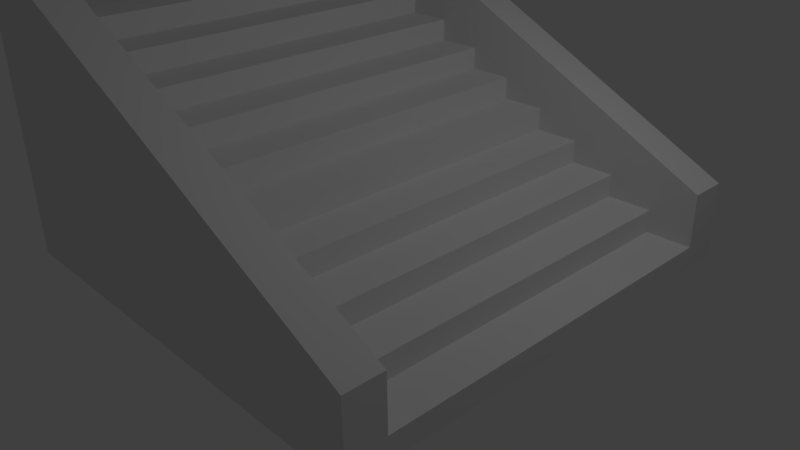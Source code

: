 # Source: stairBlock.blend  (saved by Blender 2.67.0; exported with 4.5.12 LTS)
import bpy
from mathutils import Matrix  # noqa: F401  (used for matrix-valued properties, if any)

bpy.ops.wm.read_factory_settings(use_empty=True)
scene = bpy.context.scene
scene.name = 'Scene'

# ---- collections
col_collection_1 = bpy.data.collections.new('Collection 1'); scene.collection.children.link(col_collection_1)

# ---- world
world_world = bpy.data.worlds.new('World'); scene.world = world_world
world_world.color = (0.05088, 0.05088, 0.05088)
world_world.use_sun_shadow = False
world_world.sun_shadow_jitter_overblur = 0.0
world_world.cycles.sampling_method = 'MANUAL'
world_world.cycles.sample_map_resolution = 256

# ---- cameras
cam_camera = bpy.data.cameras.new('Camera')
cam_camera.clip_end = 100.0
cam_camera.lens = 35.0
cam_camera.sensor_width = 32.0
cam_camera.sensor_height = 18.0
cam_camera.ortho_scale = 7.314
cam_camera.dof.focus_distance = 0.0
cam_camera.dof.aperture_fstop = 128.0

# ---- lights
light_lamp = bpy.data.lights.new('Lamp', 'POINT')
light_lamp.transmission_factor = 0.0
light_lamp.cutoff_distance = 30.0
light_lamp.energy = 100.0
light_lamp.shadow_buffer_clip_start = 1.001
light_lamp.shadow_soft_size = 0.1
light_lamp.shadow_maximum_resolution = 0.006
light_lamp.use_absolute_resolution = True
light_lamp.cycles.use_multiple_importance_sampling = False

# ---- meshes
me_cube = bpy.data.meshes.new('Cube')
me_cube.from_pydata([(0.0, -2.5, 0.0), (0.0, 2.5, 0.0), (0.6, 2.5, 0.0), (0.6, -2.5, 0.0), (0.0, -2.5, 0.3), (0.0, 2.5, 0.3), (0.6, 2.5, 0.3), (0.6, -2.5, 0.3), (-0.6, -2.5, 0.0), (-0.6, 2.5, 0.0), (-0.6, -2.5, 0.3), (-0.6, 2.5, 0.3), (-1.2, -2.5, 0.0), (-1.2, 2.5, 0.0), (-1.2, -2.5, 0.3), (-1.2, 2.5, 0.3), (-1.8, -2.5, 0.0), (-1.8, 2.5, 0.0), (-1.8, -2.5, 0.3), (-1.8, 2.5, 0.3), (-2.4, -2.5, 0.0), (-2.4, 2.5, 0.0), (-2.4, -2.5, 0.3), (-2.4, 2.5, 0.3), (-3.0, -2.5, 0.0), (-3.0, 2.5, 0.0), (-3.0, -2.5, 0.3), (-3.0, 2.5, 0.3), (-3.6, -2.5, 0.0), (-3.6, 2.5, 0.0), (-3.6, -2.5, 0.3), (-3.6, 2.5, 0.3), (-4.2, -2.5, 0.0), (-4.2, 2.5, 0.0), (-4.2, -2.5, 0.3), (-4.2, 2.5, 0.3), (-4.8, -2.5, 0.0), (-4.8, 2.5, 0.0), (-4.8, -2.5, 0.3), (-4.8, 2.5, 0.3), (-5.4, -2.5, 0.0), (-5.4, 2.5, 0.0), (-5.4, -2.5, 0.3), (-5.4, 2.5, 0.3), (0.0, -2.5, 0.6), (0.0, 2.5, 0.6), (-0.6, -2.5, 0.6), (-0.6, 2.5, 0.6), (-1.2, -2.5, 0.6), (-1.2, 2.5, 0.6), (-1.8, -2.5, 0.6), (-1.8, 2.5, 0.6), (-2.4, -2.5, 0.6), (-2.4, 2.5, 0.6), (-3.0, -2.5, 0.6), (-3.0, 2.5, 0.6), (-3.6, -2.5, 0.6), (-3.6, 2.5, 0.6), (-4.2, -2.5, 0.6), (-4.2, 2.5, 0.6), (-4.8, -2.5, 0.6), (-4.8, 2.5, 0.6), (-5.4, -2.5, 0.6), (-5.4, 2.5, 0.6), (-0.6, -2.5, 0.9), (-0.6, 2.5, 0.9), (-1.2, -2.5, 0.9), (-1.2, 2.5, 0.9), (-1.8, -2.5, 0.9), (-1.8, 2.5, 0.9), (-2.4, -2.5, 0.9), (-2.4, 2.5, 0.9), (-3.0, -2.5, 0.9), (-3.0, 2.5, 0.9), (-3.6, -2.5, 0.9), (-3.6, 2.5, 0.9), (-4.2, -2.5, 0.9), (-4.2, 2.5, 0.9), (-4.8, -2.5, 0.9), (-4.8, 2.5, 0.9), (-5.4, -2.5, 0.9), (-5.4, 2.5, 0.9), (-1.2, -2.5, 1.2), (-1.2, 2.5, 1.2), (-1.8, -2.5, 1.2), (-1.8, 2.5, 1.2), (-2.4, -2.5, 1.2), (-2.4, 2.5, 1.2), (-3.0, -2.5, 1.2), (-3.0, 2.5, 1.2), (-3.6, -2.5, 1.2), (-3.6, 2.5, 1.2), (-4.2, -2.5, 1.2), (-4.2, 2.5, 1.2), (-4.8, -2.5, 1.2), (-4.8, 2.5, 1.2), (-5.4, -2.5, 1.2), (-5.4, 2.5, 1.2), (-1.8, -2.5, 1.5), (-1.8, 2.5, 1.5), (-2.4, -2.5, 1.5), (-2.4, 2.5, 1.5), (-3.0, -2.5, 1.5), (-3.0, 2.5, 1.5), (-3.6, -2.5, 1.5), (-3.6, 2.5, 1.5), (-4.2, -2.5, 1.5), (-4.2, 2.5, 1.5), (-4.8, -2.5, 1.5), (-4.8, 2.5, 1.5), (-5.4, -2.5, 1.5), (-5.4, 2.5, 1.5), (-2.4, -2.5, 1.8), (-2.4, 2.5, 1.8), (-3.0, -2.5, 1.8), (-3.0, 2.5, 1.8), (-3.6, -2.5, 1.8), (-3.6, 2.5, 1.8), (-4.2, -2.5, 1.8), (-4.2, 2.5, 1.8), (-4.8, -2.5, 1.8), (-4.8, 2.5, 1.8), (-5.4, -2.5, 1.8), (-5.4, 2.5, 1.8), (-3.0, -2.5, 2.1), (-3.0, 2.5, 2.1), (-3.6, -2.5, 2.1), (-3.6, 2.5, 2.1), (-4.2, -2.5, 2.1), (-4.2, 2.5, 2.1), (-4.8, -2.5, 2.1), (-4.8, 2.5, 2.1), (-5.4, -2.5, 2.1), (-5.4, 2.5, 2.1), (-3.6, -2.5, 2.4), (-3.6, 2.5, 2.4), (-4.2, -2.5, 2.4), (-4.2, 2.5, 2.4), (-4.8, -2.5, 2.4), (-4.8, 2.5, 2.4), (-5.4, -2.5, 2.4), (-5.4, 2.5, 2.4), (-4.2, -2.5, 2.7), (-4.2, 2.5, 2.7), (-4.8, -2.5, 2.7), (-4.8, 2.5, 2.7), (-5.4, -2.5, 2.7), (-5.4, 2.5, 2.7), (-4.8, -2.5, 3.0), (-4.8, 2.5, 3.0), (-5.4, -2.5, 3.0), (-5.4, 2.5, 3.0)], [], [(19, 23, 53, 51), (5, 6, 2, 1), (6, 7, 3, 2), (7, 4, 0, 3), (0, 1, 2, 3), (7, 6, 5, 4), (8, 10, 14, 12), (5, 1, 9, 11), (1, 0, 8, 9), (0, 4, 10, 8), (13, 12, 16, 17), (10, 4, 44, 46), (11, 9, 13, 15), (9, 8, 12, 13), (17, 16, 20, 21), (12, 14, 18, 16), (22, 18, 50, 52), (15, 13, 17, 19), (23, 21, 25, 27), (16, 18, 22, 20), (5, 11, 47, 45), (19, 17, 21, 23), (39, 43, 63, 61), (21, 20, 24, 25), (20, 22, 26, 24), (30, 26, 54, 56), (28, 30, 34, 32), (27, 25, 29, 31), (25, 24, 28, 29), (24, 26, 30, 28), (32, 34, 38, 36), (11, 15, 49, 47), (31, 29, 33, 35), (29, 28, 32, 33), (37, 36, 40, 41), (4, 5, 45, 44), (35, 33, 37, 39), (33, 32, 36, 37), (42, 43, 41, 40), (36, 38, 42, 40), (38, 34, 58, 60), (39, 37, 41, 43), (44, 45, 47, 46), (48, 46, 64, 66), (52, 50, 68, 70), (55, 57, 75, 73), (60, 58, 76, 78), (49, 51, 69, 67), (54, 52, 70, 72), (57, 59, 77, 75), (61, 63, 81, 79), (35, 39, 61, 59), (34, 30, 56, 58), (23, 27, 55, 53), (18, 14, 48, 50), (14, 10, 46, 48), (43, 42, 62, 63), (15, 19, 51, 49), (31, 35, 59, 57), (27, 31, 57, 55), (26, 22, 52, 54), (42, 38, 60, 62), (64, 65, 67, 66), (73, 75, 91, 89), (78, 76, 92, 94), (66, 67, 83, 82), (67, 69, 85, 83), (72, 70, 86, 88), (75, 77, 93, 91), (79, 81, 97, 95), (59, 61, 79, 77), (56, 54, 72, 74), (51, 53, 71, 69), (47, 49, 67, 65), (63, 62, 80, 81), (46, 47, 65, 64), (62, 60, 78, 80), (58, 56, 74, 76), (53, 55, 73, 71), (50, 48, 66, 68), (82, 83, 85, 84), (95, 97, 111, 109), (87, 89, 103, 101), (92, 90, 104, 106), (96, 94, 108, 110), (84, 85, 99, 98), (97, 96, 110, 111), (70, 68, 84, 86), (77, 79, 95, 93), (74, 72, 88, 90), (69, 71, 87, 85), (81, 80, 96, 97), (80, 78, 94, 96), (76, 74, 90, 92), (71, 73, 89, 87), (68, 66, 82, 84), (98, 99, 101, 100), (108, 106, 118, 120), (100, 101, 113, 112), (102, 100, 112, 114), (105, 107, 119, 117), (109, 111, 123, 121), (91, 93, 107, 105), (88, 86, 100, 102), (94, 92, 106, 108), (89, 91, 105, 103), (86, 84, 98, 100), (93, 95, 109, 107), (90, 88, 102, 104), (85, 87, 101, 99), (115, 117, 127, 125), (112, 113, 115, 114), (120, 118, 128, 130), (117, 119, 129, 127), (121, 123, 133, 131), (103, 105, 117, 115), (107, 109, 121, 119), (104, 102, 114, 116), (111, 110, 122, 123), (110, 108, 120, 122), (106, 104, 116, 118), (101, 103, 115, 113), (124, 125, 127, 126), (129, 131, 139, 137), (127, 129, 137, 135), (133, 132, 140, 141), (119, 121, 131, 129), (116, 114, 124, 126), (123, 122, 132, 133), (114, 115, 125, 124), (122, 120, 130, 132), (118, 116, 126, 128), (134, 135, 137, 136), (137, 139, 145, 143), (141, 140, 146, 147), (131, 133, 141, 139), (128, 126, 134, 136), (130, 128, 136, 138), (126, 127, 135, 134), (132, 130, 138, 140), (142, 143, 145, 144), (145, 147, 151, 149), (139, 141, 147, 145), (138, 136, 142, 144), (140, 138, 144, 146), (136, 137, 143, 142), (148, 149, 151, 150), (147, 146, 150, 151), (144, 145, 149, 148), (146, 144, 148, 150)])
me_cube.use_remesh_preserve_volume = False
me_cube.use_remesh_preserve_attributes = False
me_cube.use_mirror_vertex_groups = False
me_cube.update()
me_cube_005 = bpy.data.meshes.new('Cube.005')
me_cube_005.from_pydata([(-3.0, -0.5, 0.0), (-3.0, 0.0, 0.0), (3.0, 0.0, 0.0), (3.0, -0.5, 0.0), (-3.0, -0.5, 4.0), (-3.0, 0.0, 4.0), (3.0, 0.0, 1.0), (3.0, -0.5, 1.0)], [], [(4, 5, 1, 0), (5, 6, 2, 1), (6, 7, 3, 2), (7, 4, 0, 3), (0, 1, 2, 3), (7, 6, 5, 4)])
me_cube_005.use_remesh_preserve_volume = False
me_cube_005.use_remesh_preserve_attributes = False
me_cube_005.use_mirror_vertex_groups = False
me_cube_005.update()
me_cube_004 = bpy.data.meshes.new('Cube.004')
me_cube_004.from_pydata([(-3.0, 0.0, 0.0), (-3.0, 0.5, 0.0), (3.0, 0.5, 0.0), (3.0, 0.0, 0.0), (-3.0, 0.0, 4.0), (-3.0, 0.5, 4.0), (3.0, 0.5, 1.0), (3.0, 0.0, 1.0)], [], [(4, 5, 1, 0), (5, 6, 2, 1), (6, 7, 3, 2), (7, 4, 0, 3), (0, 1, 2, 3), (7, 6, 5, 4)])
me_cube_004.use_remesh_preserve_volume = False
me_cube_004.use_remesh_preserve_attributes = False
me_cube_004.use_mirror_vertex_groups = False
me_cube_004.update()

# ---- objects
ob_cube = bpy.data.objects.new('Cube', me_cube)
ob_cube_004 = bpy.data.objects.new('Cube.004', me_cube_005)
ob_cube_000 = bpy.data.objects.new('Cube.000', me_cube_004)
ob_lamp = bpy.data.objects.new('Lamp', light_lamp)
ob_camera = bpy.data.objects.new('Camera', cam_camera)

# ---- transforms, parenting, visibility, modifiers, constraints
ob_cube.location = (2.4, 0.0, 0.0)
ob_cube.lineart.crease_threshold = 0.0
ob_cube_004.location = (0.0, -2.5, 0.0)
ob_cube_004.lineart.crease_threshold = 0.0
ob_cube_000.location = (0.0, 2.5, 0.0)
ob_cube_000.lineart.crease_threshold = 0.0
ob_lamp.location = (4.076, 1.005, 5.904)
ob_lamp.rotation_euler = (0.6503, 0.05522, 1.866)
ob_lamp.lock_rotations_4d = False
ob_lamp.empty_display_type = 'ARROWS'
ob_lamp.color = (0.0, 0.0, 0.0, 0.0)
ob_lamp.lineart.crease_threshold = 0.0
ob_camera.location = (7.481, -6.508, 5.344)
ob_camera.rotation_euler = (1.109, 0.01082, 0.8149)
ob_camera.lock_rotations_4d = False
ob_camera.empty_display_type = 'ARROWS'
ob_camera.color = (0.0, 0.0, 0.0, 0.0)
ob_camera.display_type = 'WIRE'
ob_camera.lineart.crease_threshold = 0.0

# ---- collection membership
col_collection_1.objects.link(ob_cube)
col_collection_1.objects.link(ob_cube_004)
col_collection_1.objects.link(ob_cube_000)
col_collection_1.objects.link(ob_lamp)
col_collection_1.objects.link(ob_camera)

# ---- scene / render settings (as saved in the file)
scene.camera = ob_camera
scene.frame_start = 1; scene.frame_end = 250; scene.frame_set(1)
scene.render.engine = 'BLENDER_EEVEE_NEXT'
scene.render.image_settings.color_mode = 'RGB'
scene.render.image_settings.compression = 90
scene.render.resolution_percentage = 50
scene.render.dither_intensity = 0.0
scene.cycles.use_denoising = False
scene.cycles.samples = 10
scene.cycles.sampling_pattern = 'TABULATED_SOBOL'
scene.cycles.light_sampling_threshold = 0.0
scene.cycles.use_adaptive_sampling = False
scene.cycles.use_light_tree = False
scene.cycles.blur_glossy = 0.0
scene.cycles.volume_bounces = 1
scene.cycles.pixel_filter_type = 'GAUSSIAN'
scene.cycles.sample_clamp_indirect = 0.0
scene.view_settings.view_transform = 'Standard'
bpy.context.view_layer.update()
